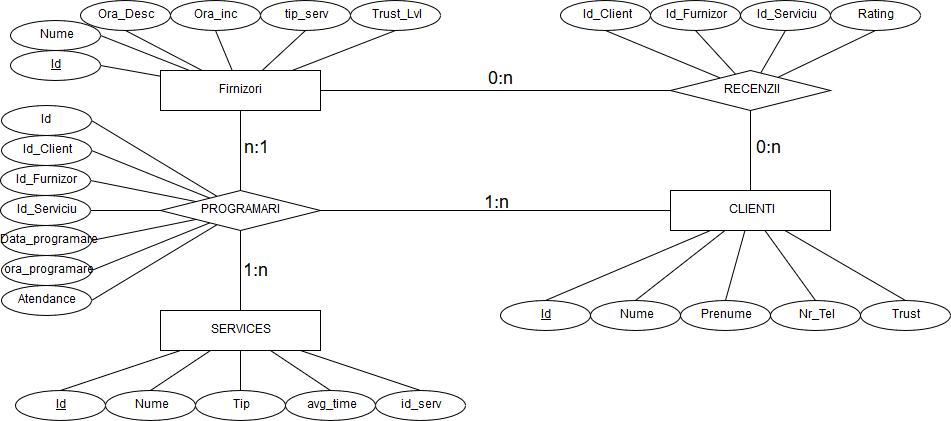

The diagram above was exported from draw.io. Its source (the exported page's mxGraphModel, read from the mxfile embedded in the PNG):
<mxGraphModel dx="1010" dy="577" grid="1" gridSize="10" guides="1" tooltips="1" connect="1" arrows="1" fold="1" page="1" pageScale="1" pageWidth="1100" pageHeight="850" background="#ffffff" math="0" shadow="0">
  <root>
    <mxCell id="0" />
    <mxCell id="1" parent="0" />
    <mxCell id="gDZdqxWHXfmgxHzfkEdU-1" value="RECENZII" style="rhombus;whiteSpace=wrap;html=1;" vertex="1" parent="1">
      <mxGeometry x="730" y="170" width="160" height="40" as="geometry" />
    </mxCell>
    <mxCell id="gDZdqxWHXfmgxHzfkEdU-2" value="CLIENTI" style="rounded=0;whiteSpace=wrap;html=1;" vertex="1" parent="1">
      <mxGeometry x="730" y="290" width="160" height="40" as="geometry" />
    </mxCell>
    <mxCell id="gDZdqxWHXfmgxHzfkEdU-4" value="Firnizori" style="rounded=0;whiteSpace=wrap;html=1;" vertex="1" parent="1">
      <mxGeometry x="220" y="170" width="160" height="40" as="geometry" />
    </mxCell>
    <mxCell id="gDZdqxWHXfmgxHzfkEdU-5" value="SERVICES" style="rounded=0;whiteSpace=wrap;html=1;" vertex="1" parent="1">
      <mxGeometry x="220" y="410" width="160" height="40" as="geometry" />
    </mxCell>
    <mxCell id="gDZdqxWHXfmgxHzfkEdU-7" value="" style="endArrow=none;html=1;exitX=0.5;exitY=0;exitDx=0;exitDy=0;entryX=0.5;entryY=1;entryDx=0;entryDy=0;" edge="1" parent="1" source="gDZdqxWHXfmgxHzfkEdU-2" target="gDZdqxWHXfmgxHzfkEdU-1">
      <mxGeometry width="50" height="50" relative="1" as="geometry">
        <mxPoint x="410" y="220" as="sourcePoint" />
        <mxPoint x="580" y="210" as="targetPoint" />
        <Array as="points" />
      </mxGeometry>
    </mxCell>
    <mxCell id="gDZdqxWHXfmgxHzfkEdU-8" value="" style="endArrow=none;html=1;entryX=0;entryY=0.5;entryDx=0;entryDy=0;" edge="1" parent="1" source="gDZdqxWHXfmgxHzfkEdU-4" target="gDZdqxWHXfmgxHzfkEdU-1">
      <mxGeometry width="50" height="50" relative="1" as="geometry">
        <mxPoint x="220" y="560" as="sourcePoint" />
        <mxPoint x="270" y="510" as="targetPoint" />
      </mxGeometry>
    </mxCell>
    <mxCell id="gDZdqxWHXfmgxHzfkEdU-72" value="0:n" style="text;html=1;resizable=0;points=[];align=center;verticalAlign=middle;labelBackgroundColor=#ffffff;fontSize=18;" vertex="1" connectable="0" parent="gDZdqxWHXfmgxHzfkEdU-8">
      <mxGeometry x="-0.1257" relative="1" as="geometry">
        <mxPoint x="27" y="-12" as="offset" />
      </mxGeometry>
    </mxCell>
    <mxCell id="gDZdqxWHXfmgxHzfkEdU-11" value="&lt;div&gt;PROGRAMARI&lt;/div&gt;" style="rhombus;whiteSpace=wrap;html=1;" vertex="1" parent="1">
      <mxGeometry x="220" y="290" width="160" height="40" as="geometry" />
    </mxCell>
    <mxCell id="gDZdqxWHXfmgxHzfkEdU-12" value="" style="endArrow=none;html=1;entryX=0.5;entryY=1;entryDx=0;entryDy=0;exitX=0.5;exitY=0;exitDx=0;exitDy=0;" edge="1" parent="1" source="gDZdqxWHXfmgxHzfkEdU-11" target="gDZdqxWHXfmgxHzfkEdU-4">
      <mxGeometry width="50" height="50" relative="1" as="geometry">
        <mxPoint x="220" y="520" as="sourcePoint" />
        <mxPoint x="270" y="470" as="targetPoint" />
      </mxGeometry>
    </mxCell>
    <mxCell id="gDZdqxWHXfmgxHzfkEdU-13" value="" style="endArrow=none;html=1;entryX=0.5;entryY=1;entryDx=0;entryDy=0;exitX=0.5;exitY=0;exitDx=0;exitDy=0;" edge="1" parent="1" source="gDZdqxWHXfmgxHzfkEdU-5" target="gDZdqxWHXfmgxHzfkEdU-11">
      <mxGeometry width="50" height="50" relative="1" as="geometry">
        <mxPoint x="220" y="520" as="sourcePoint" />
        <mxPoint x="270" y="470" as="targetPoint" />
      </mxGeometry>
    </mxCell>
    <mxCell id="gDZdqxWHXfmgxHzfkEdU-76" value="1:n" style="text;html=1;resizable=0;points=[];align=center;verticalAlign=middle;labelBackgroundColor=#ffffff;fontSize=18;" vertex="1" connectable="0" parent="gDZdqxWHXfmgxHzfkEdU-13">
      <mxGeometry x="-0.025" y="-10" relative="1" as="geometry">
        <mxPoint x="5" y="-1" as="offset" />
      </mxGeometry>
    </mxCell>
    <mxCell id="gDZdqxWHXfmgxHzfkEdU-14" value="" style="endArrow=none;html=1;entryX=0;entryY=0.5;entryDx=0;entryDy=0;exitX=1;exitY=0.5;exitDx=0;exitDy=0;" edge="1" parent="1" source="gDZdqxWHXfmgxHzfkEdU-11" target="gDZdqxWHXfmgxHzfkEdU-2">
      <mxGeometry width="50" height="50" relative="1" as="geometry">
        <mxPoint x="220" y="520" as="sourcePoint" />
        <mxPoint x="270" y="470" as="targetPoint" />
      </mxGeometry>
    </mxCell>
    <mxCell id="gDZdqxWHXfmgxHzfkEdU-23" style="rounded=0;orthogonalLoop=1;jettySize=auto;html=1;exitX=0.5;exitY=0;exitDx=0;exitDy=0;entryX=0.25;entryY=1;entryDx=0;entryDy=0;endArrow=none;endFill=0;" edge="1" parent="1" source="gDZdqxWHXfmgxHzfkEdU-18" target="gDZdqxWHXfmgxHzfkEdU-2">
      <mxGeometry relative="1" as="geometry">
        <mxPoint x="630" y="390" as="targetPoint" />
      </mxGeometry>
    </mxCell>
    <mxCell id="gDZdqxWHXfmgxHzfkEdU-18" value="&lt;u&gt;Id&lt;/u&gt;" style="ellipse;whiteSpace=wrap;html=1;" vertex="1" parent="1">
      <mxGeometry x="560" y="400" width="90" height="30" as="geometry" />
    </mxCell>
    <mxCell id="gDZdqxWHXfmgxHzfkEdU-25" style="edgeStyle=none;rounded=0;orthogonalLoop=1;jettySize=auto;html=1;exitX=0.5;exitY=0;exitDx=0;exitDy=0;endArrow=none;endFill=0;" edge="1" parent="1" source="gDZdqxWHXfmgxHzfkEdU-19" target="gDZdqxWHXfmgxHzfkEdU-2">
      <mxGeometry relative="1" as="geometry" />
    </mxCell>
    <mxCell id="gDZdqxWHXfmgxHzfkEdU-19" value="&lt;div&gt;Nume&lt;/div&gt;" style="ellipse;whiteSpace=wrap;html=1;" vertex="1" parent="1">
      <mxGeometry x="650" y="400" width="90" height="30" as="geometry" />
    </mxCell>
    <mxCell id="gDZdqxWHXfmgxHzfkEdU-26" style="edgeStyle=none;rounded=0;orthogonalLoop=1;jettySize=auto;html=1;exitX=0.5;exitY=0;exitDx=0;exitDy=0;endArrow=none;endFill=0;" edge="1" parent="1" source="gDZdqxWHXfmgxHzfkEdU-20" target="gDZdqxWHXfmgxHzfkEdU-2">
      <mxGeometry relative="1" as="geometry" />
    </mxCell>
    <mxCell id="gDZdqxWHXfmgxHzfkEdU-20" value="Prenume" style="ellipse;whiteSpace=wrap;html=1;" vertex="1" parent="1">
      <mxGeometry x="740" y="400" width="90" height="30" as="geometry" />
    </mxCell>
    <mxCell id="gDZdqxWHXfmgxHzfkEdU-27" style="edgeStyle=none;rounded=0;orthogonalLoop=1;jettySize=auto;html=1;exitX=0.5;exitY=0;exitDx=0;exitDy=0;endArrow=none;endFill=0;" edge="1" parent="1" source="gDZdqxWHXfmgxHzfkEdU-21" target="gDZdqxWHXfmgxHzfkEdU-2">
      <mxGeometry relative="1" as="geometry" />
    </mxCell>
    <mxCell id="gDZdqxWHXfmgxHzfkEdU-21" value="Nr_Tel" style="ellipse;whiteSpace=wrap;html=1;" vertex="1" parent="1">
      <mxGeometry x="830" y="400" width="90" height="30" as="geometry" />
    </mxCell>
    <mxCell id="gDZdqxWHXfmgxHzfkEdU-28" style="edgeStyle=none;rounded=0;orthogonalLoop=1;jettySize=auto;html=1;exitX=0.5;exitY=0;exitDx=0;exitDy=0;endArrow=none;endFill=0;" edge="1" parent="1" source="gDZdqxWHXfmgxHzfkEdU-22" target="gDZdqxWHXfmgxHzfkEdU-2">
      <mxGeometry relative="1" as="geometry" />
    </mxCell>
    <mxCell id="gDZdqxWHXfmgxHzfkEdU-22" value="Trust" style="ellipse;whiteSpace=wrap;html=1;" vertex="1" parent="1">
      <mxGeometry x="920" y="400" width="90" height="30" as="geometry" />
    </mxCell>
    <mxCell id="gDZdqxWHXfmgxHzfkEdU-34" style="edgeStyle=none;rounded=0;orthogonalLoop=1;jettySize=auto;html=1;exitX=0.5;exitY=1;exitDx=0;exitDy=0;endArrow=none;endFill=0;" edge="1" parent="1" source="gDZdqxWHXfmgxHzfkEdU-30" target="gDZdqxWHXfmgxHzfkEdU-1">
      <mxGeometry relative="1" as="geometry" />
    </mxCell>
    <mxCell id="gDZdqxWHXfmgxHzfkEdU-30" value="Id_Furnizor" style="ellipse;whiteSpace=wrap;html=1;" vertex="1" parent="1">
      <mxGeometry x="710" y="100" width="90" height="30" as="geometry" />
    </mxCell>
    <mxCell id="gDZdqxWHXfmgxHzfkEdU-33" style="edgeStyle=none;rounded=0;orthogonalLoop=1;jettySize=auto;html=1;exitX=0.5;exitY=1;exitDx=0;exitDy=0;endArrow=none;endFill=0;" edge="1" parent="1" source="gDZdqxWHXfmgxHzfkEdU-31" target="gDZdqxWHXfmgxHzfkEdU-1">
      <mxGeometry relative="1" as="geometry" />
    </mxCell>
    <mxCell id="gDZdqxWHXfmgxHzfkEdU-31" value="Id_Client" style="ellipse;whiteSpace=wrap;html=1;" vertex="1" parent="1">
      <mxGeometry x="620" y="100" width="90" height="30" as="geometry" />
    </mxCell>
    <mxCell id="gDZdqxWHXfmgxHzfkEdU-35" style="edgeStyle=none;rounded=0;orthogonalLoop=1;jettySize=auto;html=1;exitX=0.5;exitY=1;exitDx=0;exitDy=0;endArrow=none;endFill=0;" edge="1" parent="1" source="gDZdqxWHXfmgxHzfkEdU-32" target="gDZdqxWHXfmgxHzfkEdU-1">
      <mxGeometry relative="1" as="geometry" />
    </mxCell>
    <mxCell id="gDZdqxWHXfmgxHzfkEdU-32" value="Rating" style="ellipse;whiteSpace=wrap;html=1;" vertex="1" parent="1">
      <mxGeometry x="890" y="100" width="90" height="30" as="geometry" />
    </mxCell>
    <mxCell id="gDZdqxWHXfmgxHzfkEdU-42" style="edgeStyle=none;rounded=0;orthogonalLoop=1;jettySize=auto;html=1;exitX=1;exitY=0.5;exitDx=0;exitDy=0;endArrow=none;endFill=0;" edge="1" parent="1" source="gDZdqxWHXfmgxHzfkEdU-36" target="gDZdqxWHXfmgxHzfkEdU-4">
      <mxGeometry relative="1" as="geometry" />
    </mxCell>
    <mxCell id="gDZdqxWHXfmgxHzfkEdU-36" value="&lt;u&gt;Id&lt;/u&gt;" style="ellipse;whiteSpace=wrap;html=1;" vertex="1" parent="1">
      <mxGeometry x="70" y="150" width="90" height="30" as="geometry" />
    </mxCell>
    <mxCell id="gDZdqxWHXfmgxHzfkEdU-43" style="edgeStyle=none;rounded=0;orthogonalLoop=1;jettySize=auto;html=1;exitX=1;exitY=0.5;exitDx=0;exitDy=0;endArrow=none;endFill=0;" edge="1" parent="1" source="gDZdqxWHXfmgxHzfkEdU-37" target="gDZdqxWHXfmgxHzfkEdU-4">
      <mxGeometry relative="1" as="geometry" />
    </mxCell>
    <mxCell id="gDZdqxWHXfmgxHzfkEdU-37" value="Nume" style="ellipse;whiteSpace=wrap;html=1;" vertex="1" parent="1">
      <mxGeometry x="70" y="120" width="90" height="30" as="geometry" />
    </mxCell>
    <mxCell id="gDZdqxWHXfmgxHzfkEdU-47" style="edgeStyle=none;rounded=0;orthogonalLoop=1;jettySize=auto;html=1;exitX=0.5;exitY=1;exitDx=0;exitDy=0;endArrow=none;endFill=0;" edge="1" parent="1" source="gDZdqxWHXfmgxHzfkEdU-38" target="gDZdqxWHXfmgxHzfkEdU-4">
      <mxGeometry relative="1" as="geometry" />
    </mxCell>
    <mxCell id="gDZdqxWHXfmgxHzfkEdU-38" value="Trust_Lvl" style="ellipse;whiteSpace=wrap;html=1;" vertex="1" parent="1">
      <mxGeometry x="410" y="100" width="90" height="30" as="geometry" />
    </mxCell>
    <mxCell id="gDZdqxWHXfmgxHzfkEdU-46" style="edgeStyle=none;rounded=0;orthogonalLoop=1;jettySize=auto;html=1;exitX=0.5;exitY=1;exitDx=0;exitDy=0;endArrow=none;endFill=0;" edge="1" parent="1" source="gDZdqxWHXfmgxHzfkEdU-39" target="gDZdqxWHXfmgxHzfkEdU-4">
      <mxGeometry relative="1" as="geometry" />
    </mxCell>
    <mxCell id="gDZdqxWHXfmgxHzfkEdU-39" value="tip_serv" style="ellipse;whiteSpace=wrap;html=1;" vertex="1" parent="1">
      <mxGeometry x="320" y="100" width="90" height="30" as="geometry" />
    </mxCell>
    <mxCell id="gDZdqxWHXfmgxHzfkEdU-45" style="edgeStyle=none;rounded=0;orthogonalLoop=1;jettySize=auto;html=1;exitX=0.5;exitY=1;exitDx=0;exitDy=0;endArrow=none;endFill=0;" edge="1" parent="1" source="gDZdqxWHXfmgxHzfkEdU-40" target="gDZdqxWHXfmgxHzfkEdU-4">
      <mxGeometry relative="1" as="geometry" />
    </mxCell>
    <mxCell id="gDZdqxWHXfmgxHzfkEdU-40" value="Ora_inc" style="ellipse;whiteSpace=wrap;html=1;" vertex="1" parent="1">
      <mxGeometry x="230" y="100" width="90" height="30" as="geometry" />
    </mxCell>
    <mxCell id="gDZdqxWHXfmgxHzfkEdU-44" style="edgeStyle=none;rounded=0;orthogonalLoop=1;jettySize=auto;html=1;exitX=0.5;exitY=1;exitDx=0;exitDy=0;endArrow=none;endFill=0;" edge="1" parent="1" source="gDZdqxWHXfmgxHzfkEdU-41" target="gDZdqxWHXfmgxHzfkEdU-4">
      <mxGeometry relative="1" as="geometry" />
    </mxCell>
    <mxCell id="gDZdqxWHXfmgxHzfkEdU-41" value="Ora_Desc" style="ellipse;whiteSpace=wrap;html=1;" vertex="1" parent="1">
      <mxGeometry x="140" y="100" width="90" height="30" as="geometry" />
    </mxCell>
    <mxCell id="gDZdqxWHXfmgxHzfkEdU-55" style="edgeStyle=none;rounded=0;orthogonalLoop=1;jettySize=auto;html=1;exitX=0.5;exitY=0;exitDx=0;exitDy=0;endArrow=none;endFill=0;" edge="1" parent="1" source="gDZdqxWHXfmgxHzfkEdU-48" target="gDZdqxWHXfmgxHzfkEdU-5">
      <mxGeometry relative="1" as="geometry" />
    </mxCell>
    <mxCell id="gDZdqxWHXfmgxHzfkEdU-48" value="Tip" style="ellipse;whiteSpace=wrap;html=1;" vertex="1" parent="1">
      <mxGeometry x="255" y="490" width="90" height="30" as="geometry" />
    </mxCell>
    <mxCell id="gDZdqxWHXfmgxHzfkEdU-56" style="edgeStyle=none;rounded=0;orthogonalLoop=1;jettySize=auto;html=1;exitX=0.5;exitY=0;exitDx=0;exitDy=0;endArrow=none;endFill=0;" edge="1" parent="1" source="gDZdqxWHXfmgxHzfkEdU-50" target="gDZdqxWHXfmgxHzfkEdU-5">
      <mxGeometry relative="1" as="geometry" />
    </mxCell>
    <mxCell id="gDZdqxWHXfmgxHzfkEdU-50" value="Nume" style="ellipse;whiteSpace=wrap;html=1;" vertex="1" parent="1">
      <mxGeometry x="165" y="490" width="90" height="30" as="geometry" />
    </mxCell>
    <mxCell id="gDZdqxWHXfmgxHzfkEdU-54" style="edgeStyle=none;rounded=0;orthogonalLoop=1;jettySize=auto;html=1;exitX=0.5;exitY=0;exitDx=0;exitDy=0;endArrow=none;endFill=0;" edge="1" parent="1" source="gDZdqxWHXfmgxHzfkEdU-51" target="gDZdqxWHXfmgxHzfkEdU-5">
      <mxGeometry relative="1" as="geometry" />
    </mxCell>
    <mxCell id="gDZdqxWHXfmgxHzfkEdU-51" value="&lt;u&gt;Id&lt;/u&gt;" style="ellipse;whiteSpace=wrap;html=1;" vertex="1" parent="1">
      <mxGeometry x="75" y="490" width="90" height="30" as="geometry" />
    </mxCell>
    <mxCell id="gDZdqxWHXfmgxHzfkEdU-58" style="edgeStyle=none;rounded=0;orthogonalLoop=1;jettySize=auto;html=1;exitX=0.5;exitY=0;exitDx=0;exitDy=0;endArrow=none;endFill=0;" edge="1" parent="1" source="gDZdqxWHXfmgxHzfkEdU-52" target="gDZdqxWHXfmgxHzfkEdU-5">
      <mxGeometry relative="1" as="geometry" />
    </mxCell>
    <mxCell id="gDZdqxWHXfmgxHzfkEdU-52" value="id_serv" style="ellipse;whiteSpace=wrap;html=1;" vertex="1" parent="1">
      <mxGeometry x="435" y="490" width="90" height="30" as="geometry" />
    </mxCell>
    <mxCell id="gDZdqxWHXfmgxHzfkEdU-57" style="edgeStyle=none;rounded=0;orthogonalLoop=1;jettySize=auto;html=1;exitX=0.5;exitY=0;exitDx=0;exitDy=0;endArrow=none;endFill=0;" edge="1" parent="1" source="gDZdqxWHXfmgxHzfkEdU-53" target="gDZdqxWHXfmgxHzfkEdU-5">
      <mxGeometry relative="1" as="geometry" />
    </mxCell>
    <mxCell id="gDZdqxWHXfmgxHzfkEdU-53" value="avg_time" style="ellipse;whiteSpace=wrap;html=1;" vertex="1" parent="1">
      <mxGeometry x="345" y="490" width="90" height="30" as="geometry" />
    </mxCell>
    <mxCell id="gDZdqxWHXfmgxHzfkEdU-66" style="edgeStyle=none;rounded=0;orthogonalLoop=1;jettySize=auto;html=1;exitX=1;exitY=0.5;exitDx=0;exitDy=0;endArrow=none;endFill=0;" edge="1" parent="1" source="gDZdqxWHXfmgxHzfkEdU-60" target="gDZdqxWHXfmgxHzfkEdU-11">
      <mxGeometry relative="1" as="geometry" />
    </mxCell>
    <mxCell id="gDZdqxWHXfmgxHzfkEdU-60" value="Id_Client" style="ellipse;whiteSpace=wrap;html=1;" vertex="1" parent="1">
      <mxGeometry x="60.5" y="235" width="90" height="30" as="geometry" />
    </mxCell>
    <mxCell id="gDZdqxWHXfmgxHzfkEdU-67" style="edgeStyle=none;rounded=0;orthogonalLoop=1;jettySize=auto;html=1;exitX=1;exitY=0.5;exitDx=0;exitDy=0;endArrow=none;endFill=0;" edge="1" parent="1" source="gDZdqxWHXfmgxHzfkEdU-61" target="gDZdqxWHXfmgxHzfkEdU-11">
      <mxGeometry relative="1" as="geometry" />
    </mxCell>
    <mxCell id="gDZdqxWHXfmgxHzfkEdU-61" value="Id_Furnizor" style="ellipse;whiteSpace=wrap;html=1;" vertex="1" parent="1">
      <mxGeometry x="60" y="265" width="90" height="30" as="geometry" />
    </mxCell>
    <mxCell id="gDZdqxWHXfmgxHzfkEdU-70" style="edgeStyle=none;rounded=0;orthogonalLoop=1;jettySize=auto;html=1;exitX=1;exitY=0.5;exitDx=0;exitDy=0;endArrow=none;endFill=0;" edge="1" parent="1" source="gDZdqxWHXfmgxHzfkEdU-62" target="gDZdqxWHXfmgxHzfkEdU-11">
      <mxGeometry relative="1" as="geometry" />
    </mxCell>
    <mxCell id="gDZdqxWHXfmgxHzfkEdU-62" value="ora_programare" style="ellipse;whiteSpace=wrap;html=1;" vertex="1" parent="1">
      <mxGeometry x="60.5" y="355" width="90" height="30" as="geometry" />
    </mxCell>
    <mxCell id="gDZdqxWHXfmgxHzfkEdU-69" style="edgeStyle=none;rounded=0;orthogonalLoop=1;jettySize=auto;html=1;exitX=1;exitY=0.5;exitDx=0;exitDy=0;endArrow=none;endFill=0;" edge="1" parent="1" source="gDZdqxWHXfmgxHzfkEdU-63" target="gDZdqxWHXfmgxHzfkEdU-11">
      <mxGeometry relative="1" as="geometry" />
    </mxCell>
    <mxCell id="gDZdqxWHXfmgxHzfkEdU-63" value="Data_programare" style="ellipse;whiteSpace=wrap;html=1;" vertex="1" parent="1">
      <mxGeometry x="60.5" y="325" width="90" height="30" as="geometry" />
    </mxCell>
    <mxCell id="gDZdqxWHXfmgxHzfkEdU-68" style="edgeStyle=none;rounded=0;orthogonalLoop=1;jettySize=auto;html=1;exitX=1;exitY=0.5;exitDx=0;exitDy=0;endArrow=none;endFill=0;" edge="1" parent="1" source="gDZdqxWHXfmgxHzfkEdU-64" target="gDZdqxWHXfmgxHzfkEdU-11">
      <mxGeometry relative="1" as="geometry" />
    </mxCell>
    <mxCell id="gDZdqxWHXfmgxHzfkEdU-64" value="Id_Serviciu" style="ellipse;whiteSpace=wrap;html=1;" vertex="1" parent="1">
      <mxGeometry x="60" y="295" width="90" height="30" as="geometry" />
    </mxCell>
    <mxCell id="gDZdqxWHXfmgxHzfkEdU-71" style="edgeStyle=none;rounded=0;orthogonalLoop=1;jettySize=auto;html=1;exitX=1;exitY=0.5;exitDx=0;exitDy=0;endArrow=none;endFill=0;" edge="1" parent="1" source="gDZdqxWHXfmgxHzfkEdU-65" target="gDZdqxWHXfmgxHzfkEdU-11">
      <mxGeometry relative="1" as="geometry" />
    </mxCell>
    <mxCell id="gDZdqxWHXfmgxHzfkEdU-65" value="Atendance" style="ellipse;whiteSpace=wrap;html=1;" vertex="1" parent="1">
      <mxGeometry x="60.5" y="385" width="90" height="30" as="geometry" />
    </mxCell>
    <mxCell id="gDZdqxWHXfmgxHzfkEdU-74" value="0:n" style="text;html=1;resizable=0;points=[];autosize=1;align=left;verticalAlign=top;spacingTop=-4;fontSize=18;" vertex="1" parent="1">
      <mxGeometry x="814" y="235" width="40" height="20" as="geometry" />
    </mxCell>
    <mxCell id="gDZdqxWHXfmgxHzfkEdU-75" value="1:n" style="text;html=1;resizable=0;points=[];autosize=1;align=left;verticalAlign=top;spacingTop=-4;fontSize=18;" vertex="1" parent="1">
      <mxGeometry x="542" y="290" width="40" height="20" as="geometry" />
    </mxCell>
    <mxCell id="gDZdqxWHXfmgxHzfkEdU-77" value="n:1" style="text;html=1;resizable=0;points=[];autosize=1;align=left;verticalAlign=top;spacingTop=-4;fontSize=18;" vertex="1" parent="1">
      <mxGeometry x="302" y="235" width="40" height="20" as="geometry" />
    </mxCell>
    <mxCell id="gDZdqxWHXfmgxHzfkEdU-79" style="edgeStyle=none;rounded=0;orthogonalLoop=1;jettySize=auto;html=1;exitX=0.5;exitY=1;exitDx=0;exitDy=0;endArrow=none;endFill=0;fontSize=18;" edge="1" parent="1" source="gDZdqxWHXfmgxHzfkEdU-78" target="gDZdqxWHXfmgxHzfkEdU-1">
      <mxGeometry relative="1" as="geometry" />
    </mxCell>
    <mxCell id="gDZdqxWHXfmgxHzfkEdU-78" value="Id_Serviciu" style="ellipse;whiteSpace=wrap;html=1;" vertex="1" parent="1">
      <mxGeometry x="800" y="100" width="90" height="30" as="geometry" />
    </mxCell>
    <mxCell id="gDZdqxWHXfmgxHzfkEdU-81" style="edgeStyle=none;rounded=0;orthogonalLoop=1;jettySize=auto;html=1;exitX=1;exitY=0.5;exitDx=0;exitDy=0;endArrow=none;endFill=0;fontSize=18;" edge="1" parent="1" source="gDZdqxWHXfmgxHzfkEdU-80" target="gDZdqxWHXfmgxHzfkEdU-11">
      <mxGeometry relative="1" as="geometry" />
    </mxCell>
    <mxCell id="gDZdqxWHXfmgxHzfkEdU-80" value="Id" style="ellipse;whiteSpace=wrap;html=1;" vertex="1" parent="1">
      <mxGeometry x="60.5" y="205" width="90" height="30" as="geometry" />
    </mxCell>
  </root>
</mxGraphModel>